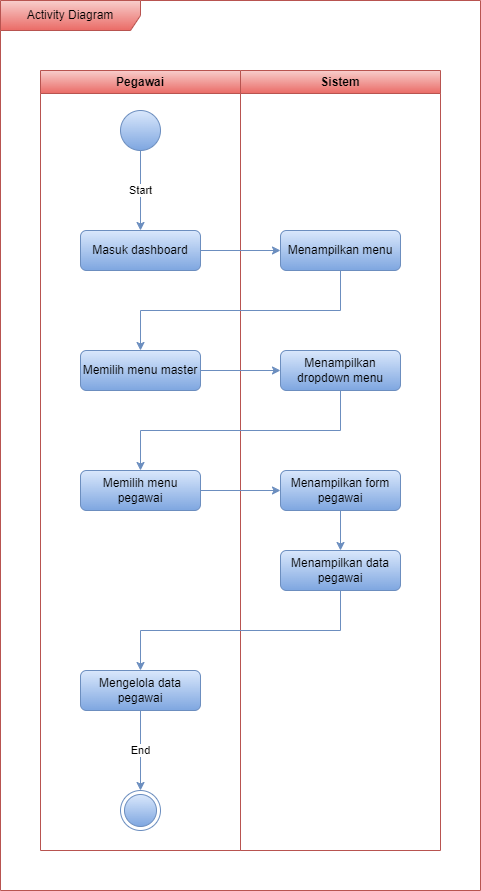

The diagram above was exported from draw.io. Its source (the exported page's mxGraphModel, read from the mxfile embedded in the PNG):
<mxGraphModel dx="1221" dy="731" grid="1" gridSize="10" guides="1" tooltips="1" connect="1" arrows="1" fold="1" page="1" pageScale="1" pageWidth="850" pageHeight="1100" math="0" shadow="0">
  <root>
    <mxCell id="0" />
    <mxCell id="1" parent="0" />
    <mxCell id="8G5lRHQwMUyuT2Q6moEv-1" value="Pegawai" style="swimlane;whiteSpace=wrap;html=1;fillColor=#f8cecc;gradientColor=#ea6b66;strokeColor=#b85450;" vertex="1" parent="1">
      <mxGeometry x="80" y="80" width="200" height="780" as="geometry" />
    </mxCell>
    <mxCell id="8G5lRHQwMUyuT2Q6moEv-2" value="" style="ellipse;whiteSpace=wrap;html=1;aspect=fixed;fillColor=#dae8fc;gradientColor=#7ea6e0;strokeColor=#6c8ebf;" vertex="1" parent="8G5lRHQwMUyuT2Q6moEv-1">
      <mxGeometry x="80" y="40" width="40" height="40" as="geometry" />
    </mxCell>
    <mxCell id="8G5lRHQwMUyuT2Q6moEv-3" value="Masuk dashboard" style="rounded=1;whiteSpace=wrap;html=1;fillColor=#dae8fc;gradientColor=#7ea6e0;strokeColor=#6c8ebf;" vertex="1" parent="8G5lRHQwMUyuT2Q6moEv-1">
      <mxGeometry x="40" y="160" width="120" height="40" as="geometry" />
    </mxCell>
    <mxCell id="8G5lRHQwMUyuT2Q6moEv-4" value="Start" style="endArrow=classic;html=1;rounded=0;fillColor=#dae8fc;gradientColor=#7ea6e0;strokeColor=#6c8ebf;" edge="1" parent="8G5lRHQwMUyuT2Q6moEv-1" source="8G5lRHQwMUyuT2Q6moEv-2" target="8G5lRHQwMUyuT2Q6moEv-3">
      <mxGeometry width="50" height="50" relative="1" as="geometry">
        <mxPoint x="180" y="220" as="sourcePoint" />
        <mxPoint x="230" y="170" as="targetPoint" />
      </mxGeometry>
    </mxCell>
    <mxCell id="8G5lRHQwMUyuT2Q6moEv-5" value="Memilih menu pegawai" style="rounded=1;whiteSpace=wrap;html=1;fillColor=#dae8fc;gradientColor=#7ea6e0;strokeColor=#6c8ebf;" vertex="1" parent="8G5lRHQwMUyuT2Q6moEv-1">
      <mxGeometry x="40" y="400" width="120" height="40" as="geometry" />
    </mxCell>
    <mxCell id="8G5lRHQwMUyuT2Q6moEv-6" value="Memilih menu master" style="rounded=1;whiteSpace=wrap;html=1;fillColor=#dae8fc;gradientColor=#7ea6e0;strokeColor=#6c8ebf;" vertex="1" parent="8G5lRHQwMUyuT2Q6moEv-1">
      <mxGeometry x="40" y="280" width="120" height="40" as="geometry" />
    </mxCell>
    <mxCell id="8G5lRHQwMUyuT2Q6moEv-7" value="Mengelola data pegawai" style="rounded=1;whiteSpace=wrap;html=1;fillColor=#dae8fc;gradientColor=#7ea6e0;strokeColor=#6c8ebf;" vertex="1" parent="8G5lRHQwMUyuT2Q6moEv-1">
      <mxGeometry x="40" y="600" width="120" height="40" as="geometry" />
    </mxCell>
    <mxCell id="8G5lRHQwMUyuT2Q6moEv-16" value="" style="ellipse;html=1;shape=endState;fillColor=#dae8fc;strokeColor=#6c8ebf;gradientColor=#7ea6e0;" vertex="1" parent="8G5lRHQwMUyuT2Q6moEv-1">
      <mxGeometry x="80" y="720" width="40" height="40" as="geometry" />
    </mxCell>
    <mxCell id="8G5lRHQwMUyuT2Q6moEv-15" value="End" style="endArrow=classic;html=1;rounded=0;fillColor=#dae8fc;gradientColor=#7ea6e0;strokeColor=#6c8ebf;" edge="1" parent="8G5lRHQwMUyuT2Q6moEv-1" source="8G5lRHQwMUyuT2Q6moEv-7" target="8G5lRHQwMUyuT2Q6moEv-16">
      <mxGeometry width="50" height="50" relative="1" as="geometry">
        <mxPoint x="300" y="640" as="sourcePoint" />
        <mxPoint x="160" y="480" as="targetPoint" />
      </mxGeometry>
    </mxCell>
    <mxCell id="8G5lRHQwMUyuT2Q6moEv-8" value="Sistem" style="swimlane;whiteSpace=wrap;html=1;fillColor=#f8cecc;gradientColor=#ea6b66;strokeColor=#b85450;" vertex="1" parent="1">
      <mxGeometry x="280" y="80" width="200" height="780" as="geometry" />
    </mxCell>
    <mxCell id="8G5lRHQwMUyuT2Q6moEv-9" value="Menampilkan menu" style="rounded=1;whiteSpace=wrap;html=1;fillColor=#dae8fc;gradientColor=#7ea6e0;strokeColor=#6c8ebf;" vertex="1" parent="8G5lRHQwMUyuT2Q6moEv-8">
      <mxGeometry x="40" y="160" width="120" height="40" as="geometry" />
    </mxCell>
    <mxCell id="8G5lRHQwMUyuT2Q6moEv-10" value="Menampilkan form pegawai" style="rounded=1;whiteSpace=wrap;html=1;fillColor=#dae8fc;gradientColor=#7ea6e0;strokeColor=#6c8ebf;" vertex="1" parent="8G5lRHQwMUyuT2Q6moEv-8">
      <mxGeometry x="40" y="400" width="120" height="40" as="geometry" />
    </mxCell>
    <mxCell id="8G5lRHQwMUyuT2Q6moEv-11" value="Menampilkan dropdown menu" style="rounded=1;whiteSpace=wrap;html=1;fillColor=#dae8fc;gradientColor=#7ea6e0;strokeColor=#6c8ebf;" vertex="1" parent="8G5lRHQwMUyuT2Q6moEv-8">
      <mxGeometry x="40" y="280" width="120" height="40" as="geometry" />
    </mxCell>
    <mxCell id="8G5lRHQwMUyuT2Q6moEv-12" value="Menampilkan data pegawai" style="rounded=1;whiteSpace=wrap;html=1;fillColor=#dae8fc;gradientColor=#7ea6e0;strokeColor=#6c8ebf;" vertex="1" parent="8G5lRHQwMUyuT2Q6moEv-8">
      <mxGeometry x="40" y="480" width="120" height="40" as="geometry" />
    </mxCell>
    <mxCell id="8G5lRHQwMUyuT2Q6moEv-13" value="" style="endArrow=classic;html=1;rounded=0;fillColor=#dae8fc;gradientColor=#7ea6e0;strokeColor=#6c8ebf;" edge="1" parent="8G5lRHQwMUyuT2Q6moEv-8" source="8G5lRHQwMUyuT2Q6moEv-10" target="8G5lRHQwMUyuT2Q6moEv-12">
      <mxGeometry width="50" height="50" relative="1" as="geometry">
        <mxPoint x="90" y="430" as="sourcePoint" />
        <mxPoint x="140" y="380" as="targetPoint" />
      </mxGeometry>
    </mxCell>
    <mxCell id="8G5lRHQwMUyuT2Q6moEv-17" value="" style="endArrow=classic;html=1;rounded=0;fillColor=#dae8fc;gradientColor=#7ea6e0;strokeColor=#6c8ebf;" edge="1" parent="1" source="8G5lRHQwMUyuT2Q6moEv-3" target="8G5lRHQwMUyuT2Q6moEv-9">
      <mxGeometry width="50" height="50" relative="1" as="geometry">
        <mxPoint x="190" y="370" as="sourcePoint" />
        <mxPoint x="240" y="320" as="targetPoint" />
      </mxGeometry>
    </mxCell>
    <mxCell id="8G5lRHQwMUyuT2Q6moEv-18" value="" style="endArrow=classic;html=1;rounded=0;edgeStyle=orthogonalEdgeStyle;fillColor=#dae8fc;gradientColor=#7ea6e0;strokeColor=#6c8ebf;" edge="1" parent="1" source="8G5lRHQwMUyuT2Q6moEv-5" target="8G5lRHQwMUyuT2Q6moEv-10">
      <mxGeometry width="50" height="50" relative="1" as="geometry">
        <mxPoint x="260" y="450" as="sourcePoint" />
        <mxPoint x="340" y="490" as="targetPoint" />
        <Array as="points" />
      </mxGeometry>
    </mxCell>
    <mxCell id="8G5lRHQwMUyuT2Q6moEv-19" value="" style="endArrow=classic;html=1;rounded=0;edgeStyle=orthogonalEdgeStyle;fillColor=#dae8fc;gradientColor=#7ea6e0;strokeColor=#6c8ebf;" edge="1" parent="1" source="8G5lRHQwMUyuT2Q6moEv-9" target="8G5lRHQwMUyuT2Q6moEv-6">
      <mxGeometry width="50" height="50" relative="1" as="geometry">
        <mxPoint x="260" y="530" as="sourcePoint" />
        <mxPoint x="310" y="480" as="targetPoint" />
        <Array as="points">
          <mxPoint x="380" y="320" />
          <mxPoint x="180" y="320" />
        </Array>
      </mxGeometry>
    </mxCell>
    <mxCell id="8G5lRHQwMUyuT2Q6moEv-20" value="" style="endArrow=classic;html=1;rounded=0;fillColor=#dae8fc;gradientColor=#7ea6e0;strokeColor=#6c8ebf;" edge="1" parent="1" source="8G5lRHQwMUyuT2Q6moEv-6" target="8G5lRHQwMUyuT2Q6moEv-11">
      <mxGeometry width="50" height="50" relative="1" as="geometry">
        <mxPoint x="270" y="510" as="sourcePoint" />
        <mxPoint x="320" y="460" as="targetPoint" />
      </mxGeometry>
    </mxCell>
    <mxCell id="8G5lRHQwMUyuT2Q6moEv-21" value="" style="endArrow=classic;html=1;rounded=0;edgeStyle=orthogonalEdgeStyle;fillColor=#dae8fc;gradientColor=#7ea6e0;strokeColor=#6c8ebf;" edge="1" parent="1" source="8G5lRHQwMUyuT2Q6moEv-11" target="8G5lRHQwMUyuT2Q6moEv-5">
      <mxGeometry width="50" height="50" relative="1" as="geometry">
        <mxPoint x="140" y="430" as="sourcePoint" />
        <mxPoint x="190" y="380" as="targetPoint" />
        <Array as="points">
          <mxPoint x="380" y="440" />
          <mxPoint x="180" y="440" />
        </Array>
      </mxGeometry>
    </mxCell>
    <mxCell id="8G5lRHQwMUyuT2Q6moEv-22" value="" style="endArrow=classic;html=1;rounded=0;edgeStyle=orthogonalEdgeStyle;fillColor=#dae8fc;gradientColor=#7ea6e0;strokeColor=#6c8ebf;" edge="1" parent="1" source="8G5lRHQwMUyuT2Q6moEv-12" target="8G5lRHQwMUyuT2Q6moEv-7">
      <mxGeometry width="50" height="50" relative="1" as="geometry">
        <mxPoint x="370" y="600" as="sourcePoint" />
        <mxPoint x="420" y="550" as="targetPoint" />
        <Array as="points">
          <mxPoint x="380" y="640" />
          <mxPoint x="180" y="640" />
        </Array>
      </mxGeometry>
    </mxCell>
    <mxCell id="yvdAMzHL_SOg8pCFr4CG-1" value="Activity Diagram" style="shape=umlFrame;whiteSpace=wrap;html=1;pointerEvents=0;width=140;height=30;fillColor=#f8cecc;strokeColor=#b85450;gradientColor=#ea6b66;" vertex="1" parent="1">
      <mxGeometry x="40" y="10" width="480" height="890" as="geometry" />
    </mxCell>
  </root>
</mxGraphModel>